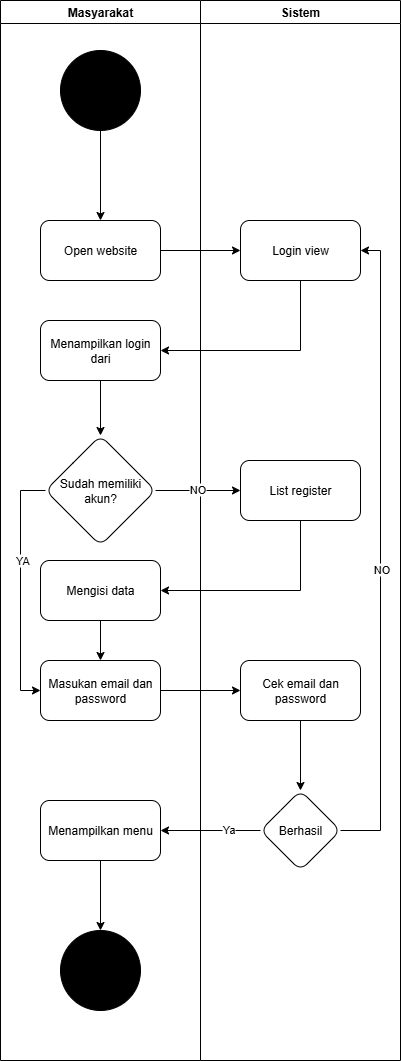

The diagram above was exported from draw.io. Its source (the exported page's mxGraphModel, read from the mxfile embedded in the PNG):
<mxGraphModel dx="925" dy="585" grid="1" gridSize="10" guides="1" tooltips="1" connect="1" arrows="1" fold="1" page="1" pageScale="1" pageWidth="827" pageHeight="1169" background="#ffffff" math="0" shadow="0">
  <root>
    <mxCell id="0" />
    <mxCell id="1" parent="0" />
    <mxCell id="GOxVS3H11ne5861f0Dyi-1" value="Sistem" style="swimlane;whiteSpace=wrap;html=1;" vertex="1" parent="1">
      <mxGeometry x="310" y="160" width="200" height="1060" as="geometry" />
    </mxCell>
    <mxCell id="GOxVS3H11ne5861f0Dyi-6" value="Login view" style="rounded=1;whiteSpace=wrap;html=1;fillColor=none;" vertex="1" parent="GOxVS3H11ne5861f0Dyi-1">
      <mxGeometry x="40" y="220" width="120" height="60" as="geometry" />
    </mxCell>
    <mxCell id="GOxVS3H11ne5861f0Dyi-16" value="List register" style="rounded=1;whiteSpace=wrap;html=1;" vertex="1" parent="GOxVS3H11ne5861f0Dyi-1">
      <mxGeometry x="40" y="460" width="120" height="60" as="geometry" />
    </mxCell>
    <mxCell id="GOxVS3H11ne5861f0Dyi-26" value="" style="edgeStyle=orthogonalEdgeStyle;rounded=0;orthogonalLoop=1;jettySize=auto;html=1;" edge="1" parent="GOxVS3H11ne5861f0Dyi-1" source="GOxVS3H11ne5861f0Dyi-23" target="GOxVS3H11ne5861f0Dyi-25">
      <mxGeometry relative="1" as="geometry" />
    </mxCell>
    <mxCell id="GOxVS3H11ne5861f0Dyi-23" value="Cek email dan password" style="rounded=1;whiteSpace=wrap;html=1;" vertex="1" parent="GOxVS3H11ne5861f0Dyi-1">
      <mxGeometry x="40" y="660" width="120" height="60" as="geometry" />
    </mxCell>
    <mxCell id="GOxVS3H11ne5861f0Dyi-32" style="edgeStyle=orthogonalEdgeStyle;rounded=0;orthogonalLoop=1;jettySize=auto;html=1;entryX=1;entryY=0.5;entryDx=0;entryDy=0;" edge="1" parent="GOxVS3H11ne5861f0Dyi-1" source="GOxVS3H11ne5861f0Dyi-25" target="GOxVS3H11ne5861f0Dyi-6">
      <mxGeometry relative="1" as="geometry">
        <Array as="points">
          <mxPoint x="180" y="830" />
          <mxPoint x="180" y="250" />
        </Array>
      </mxGeometry>
    </mxCell>
    <mxCell id="GOxVS3H11ne5861f0Dyi-41" value="NO" style="edgeLabel;html=1;align=center;verticalAlign=middle;resizable=0;points=[];" vertex="1" connectable="0" parent="GOxVS3H11ne5861f0Dyi-32">
      <mxGeometry x="-0.0558" relative="1" as="geometry">
        <mxPoint as="offset" />
      </mxGeometry>
    </mxCell>
    <mxCell id="GOxVS3H11ne5861f0Dyi-25" value="Berhasil" style="rhombus;whiteSpace=wrap;html=1;rounded=1;" vertex="1" parent="GOxVS3H11ne5861f0Dyi-1">
      <mxGeometry x="60" y="790" width="80" height="80" as="geometry" />
    </mxCell>
    <mxCell id="GOxVS3H11ne5861f0Dyi-2" value="Masyarakat" style="swimlane;whiteSpace=wrap;html=1;" vertex="1" parent="1">
      <mxGeometry x="110" y="160" width="200" height="1060" as="geometry" />
    </mxCell>
    <mxCell id="GOxVS3H11ne5861f0Dyi-5" value="" style="edgeStyle=orthogonalEdgeStyle;rounded=0;orthogonalLoop=1;jettySize=auto;html=1;" edge="1" parent="GOxVS3H11ne5861f0Dyi-2" source="GOxVS3H11ne5861f0Dyi-3" target="GOxVS3H11ne5861f0Dyi-4">
      <mxGeometry relative="1" as="geometry" />
    </mxCell>
    <mxCell id="GOxVS3H11ne5861f0Dyi-3" value="" style="ellipse;whiteSpace=wrap;html=1;aspect=fixed;strokeColor=default;fillColor=#000000;" vertex="1" parent="GOxVS3H11ne5861f0Dyi-2">
      <mxGeometry x="60" y="50" width="80" height="80" as="geometry" />
    </mxCell>
    <mxCell id="GOxVS3H11ne5861f0Dyi-4" value="Open website" style="rounded=1;whiteSpace=wrap;html=1;fillColor=none;" vertex="1" parent="GOxVS3H11ne5861f0Dyi-2">
      <mxGeometry x="40" y="220" width="120" height="60" as="geometry" />
    </mxCell>
    <mxCell id="GOxVS3H11ne5861f0Dyi-36" style="edgeStyle=orthogonalEdgeStyle;rounded=0;orthogonalLoop=1;jettySize=auto;html=1;" edge="1" parent="GOxVS3H11ne5861f0Dyi-2" source="GOxVS3H11ne5861f0Dyi-8" target="GOxVS3H11ne5861f0Dyi-10">
      <mxGeometry relative="1" as="geometry" />
    </mxCell>
    <mxCell id="GOxVS3H11ne5861f0Dyi-8" value="Menampilkan login dari" style="rounded=1;whiteSpace=wrap;html=1;fillColor=none;" vertex="1" parent="GOxVS3H11ne5861f0Dyi-2">
      <mxGeometry x="40" y="320" width="120" height="60" as="geometry" />
    </mxCell>
    <mxCell id="GOxVS3H11ne5861f0Dyi-22" style="edgeStyle=orthogonalEdgeStyle;rounded=0;orthogonalLoop=1;jettySize=auto;html=1;entryX=0;entryY=0.5;entryDx=0;entryDy=0;" edge="1" parent="GOxVS3H11ne5861f0Dyi-2" source="GOxVS3H11ne5861f0Dyi-10" target="GOxVS3H11ne5861f0Dyi-19">
      <mxGeometry relative="1" as="geometry">
        <Array as="points">
          <mxPoint x="20" y="490" />
          <mxPoint x="20" y="690" />
        </Array>
      </mxGeometry>
    </mxCell>
    <mxCell id="GOxVS3H11ne5861f0Dyi-40" value="YA" style="edgeLabel;html=1;align=center;verticalAlign=middle;resizable=0;points=[];" vertex="1" connectable="0" parent="GOxVS3H11ne5861f0Dyi-22">
      <mxGeometry x="-0.2336" y="1" relative="1" as="geometry">
        <mxPoint as="offset" />
      </mxGeometry>
    </mxCell>
    <mxCell id="GOxVS3H11ne5861f0Dyi-10" value="Sudah memiliki akun?" style="rhombus;whiteSpace=wrap;html=1;fillColor=none;rounded=1;" vertex="1" parent="GOxVS3H11ne5861f0Dyi-2">
      <mxGeometry x="45" y="435" width="110" height="110" as="geometry" />
    </mxCell>
    <mxCell id="GOxVS3H11ne5861f0Dyi-21" style="edgeStyle=orthogonalEdgeStyle;rounded=0;orthogonalLoop=1;jettySize=auto;html=1;exitX=0.5;exitY=1;exitDx=0;exitDy=0;" edge="1" parent="GOxVS3H11ne5861f0Dyi-2" source="GOxVS3H11ne5861f0Dyi-18" target="GOxVS3H11ne5861f0Dyi-19">
      <mxGeometry relative="1" as="geometry" />
    </mxCell>
    <mxCell id="GOxVS3H11ne5861f0Dyi-18" value="Mengisi data" style="rounded=1;whiteSpace=wrap;html=1;" vertex="1" parent="GOxVS3H11ne5861f0Dyi-2">
      <mxGeometry x="40" y="560" width="120" height="60" as="geometry" />
    </mxCell>
    <mxCell id="GOxVS3H11ne5861f0Dyi-19" value="Masukan email dan password" style="rounded=1;whiteSpace=wrap;html=1;" vertex="1" parent="GOxVS3H11ne5861f0Dyi-2">
      <mxGeometry x="40" y="660" width="120" height="60" as="geometry" />
    </mxCell>
    <mxCell id="GOxVS3H11ne5861f0Dyi-34" value="" style="edgeStyle=orthogonalEdgeStyle;rounded=0;orthogonalLoop=1;jettySize=auto;html=1;" edge="1" parent="GOxVS3H11ne5861f0Dyi-2" source="GOxVS3H11ne5861f0Dyi-29" target="GOxVS3H11ne5861f0Dyi-33">
      <mxGeometry relative="1" as="geometry" />
    </mxCell>
    <mxCell id="GOxVS3H11ne5861f0Dyi-29" value="Menampilkan menu" style="rounded=1;whiteSpace=wrap;html=1;" vertex="1" parent="GOxVS3H11ne5861f0Dyi-2">
      <mxGeometry x="40" y="800" width="120" height="60" as="geometry" />
    </mxCell>
    <mxCell id="GOxVS3H11ne5861f0Dyi-33" value="" style="ellipse;whiteSpace=wrap;html=1;rounded=1;fillColor=#000000;" vertex="1" parent="GOxVS3H11ne5861f0Dyi-2">
      <mxGeometry x="60" y="930" width="80" height="80" as="geometry" />
    </mxCell>
    <mxCell id="GOxVS3H11ne5861f0Dyi-7" value="" style="edgeStyle=orthogonalEdgeStyle;rounded=0;orthogonalLoop=1;jettySize=auto;html=1;" edge="1" parent="1" source="GOxVS3H11ne5861f0Dyi-4" target="GOxVS3H11ne5861f0Dyi-6">
      <mxGeometry relative="1" as="geometry" />
    </mxCell>
    <mxCell id="GOxVS3H11ne5861f0Dyi-9" value="" style="edgeStyle=orthogonalEdgeStyle;rounded=0;orthogonalLoop=1;jettySize=auto;html=1;" edge="1" parent="1" source="GOxVS3H11ne5861f0Dyi-6" target="GOxVS3H11ne5861f0Dyi-8">
      <mxGeometry relative="1" as="geometry">
        <Array as="points">
          <mxPoint x="410" y="510" />
        </Array>
      </mxGeometry>
    </mxCell>
    <mxCell id="GOxVS3H11ne5861f0Dyi-17" style="edgeStyle=orthogonalEdgeStyle;rounded=0;orthogonalLoop=1;jettySize=auto;html=1;" edge="1" parent="1" source="GOxVS3H11ne5861f0Dyi-10" target="GOxVS3H11ne5861f0Dyi-16">
      <mxGeometry relative="1" as="geometry" />
    </mxCell>
    <mxCell id="GOxVS3H11ne5861f0Dyi-39" value="NO" style="edgeLabel;html=1;align=center;verticalAlign=middle;resizable=0;points=[];" vertex="1" connectable="0" parent="GOxVS3H11ne5861f0Dyi-17">
      <mxGeometry x="-0.0265" y="2" relative="1" as="geometry">
        <mxPoint as="offset" />
      </mxGeometry>
    </mxCell>
    <mxCell id="GOxVS3H11ne5861f0Dyi-24" value="" style="edgeStyle=orthogonalEdgeStyle;rounded=0;orthogonalLoop=1;jettySize=auto;html=1;" edge="1" parent="1" source="GOxVS3H11ne5861f0Dyi-19" target="GOxVS3H11ne5861f0Dyi-23">
      <mxGeometry relative="1" as="geometry" />
    </mxCell>
    <mxCell id="GOxVS3H11ne5861f0Dyi-31" style="edgeStyle=orthogonalEdgeStyle;rounded=0;orthogonalLoop=1;jettySize=auto;html=1;" edge="1" parent="1" source="GOxVS3H11ne5861f0Dyi-25" target="GOxVS3H11ne5861f0Dyi-29">
      <mxGeometry relative="1" as="geometry" />
    </mxCell>
    <mxCell id="GOxVS3H11ne5861f0Dyi-38" value="Ya" style="edgeLabel;html=1;align=center;verticalAlign=middle;resizable=0;points=[];" vertex="1" connectable="0" parent="GOxVS3H11ne5861f0Dyi-31">
      <mxGeometry x="-0.3392" y="-2" relative="1" as="geometry">
        <mxPoint as="offset" />
      </mxGeometry>
    </mxCell>
    <mxCell id="GOxVS3H11ne5861f0Dyi-35" style="edgeStyle=orthogonalEdgeStyle;rounded=0;orthogonalLoop=1;jettySize=auto;html=1;entryX=1;entryY=0.5;entryDx=0;entryDy=0;" edge="1" parent="1" source="GOxVS3H11ne5861f0Dyi-16" target="GOxVS3H11ne5861f0Dyi-18">
      <mxGeometry relative="1" as="geometry">
        <Array as="points">
          <mxPoint x="410" y="750" />
        </Array>
      </mxGeometry>
    </mxCell>
  </root>
</mxGraphModel>